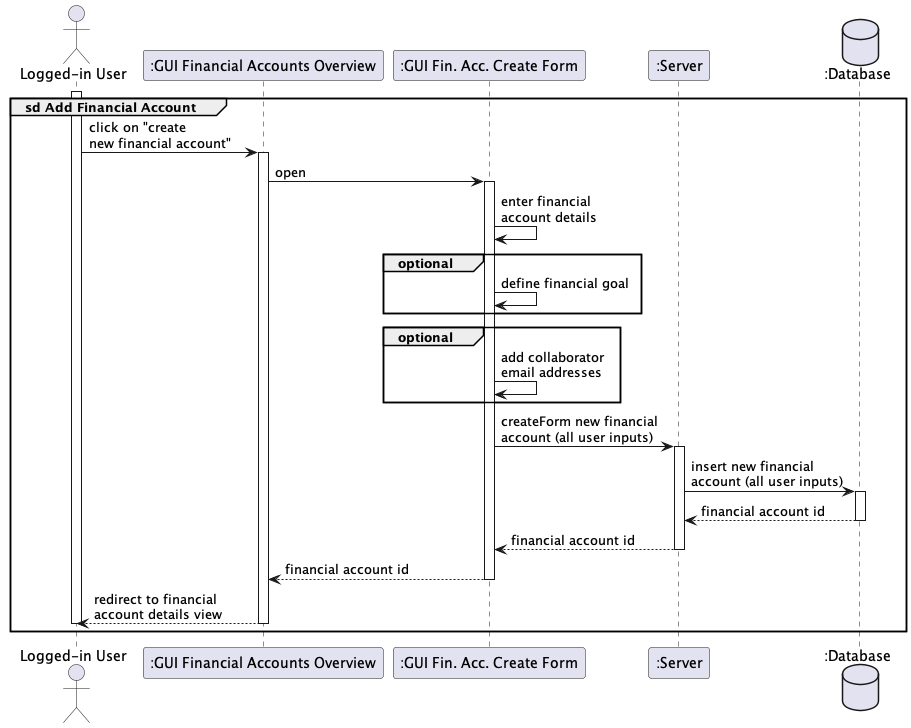

The diagram above was rendered by PlantUML. Its source (embedded in the PNG):
@startuml

actor "Logged-in User" as user
participant ":GUI Financial Accounts Overview" as overview
participant ":GUI Fin. Acc. Create Form" as createForm
participant ":Server" as server
database ":Database" as database

group sd Add Financial Account
    activate user
    user -> overview++ : click on "create\nnew financial account"
        overview -> createForm++ : open
            createForm -> createForm : enter financial \naccount details
            group optional
            createForm -> createForm : define financial goal
            end
            group optional
            createForm -> createForm : add collaborator \nemail addresses
            end
            createForm -> server++ : createForm new financial \naccount (all user inputs)
                server -> database++ : insert new financial \naccount (all user inputs)
                return financial account id
            return financial account id
        return financial account id
    return redirect to financial \naccount details view
    deactivate user
end

@enduml